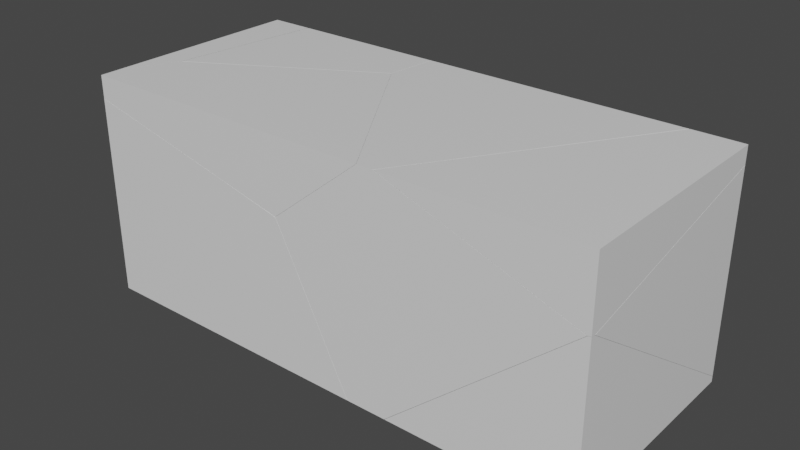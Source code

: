 # Source: BrickFractured.blend  (saved by Blender 2.81.16; exported with 4.5.12 LTS)
import bpy
from mathutils import Matrix  # noqa: F401  (used for matrix-valued properties, if any)

bpy.ops.wm.read_factory_settings(use_empty=True)
scene = bpy.context.scene
scene.name = 'Scene'

# ---- materials (node trees are filled in below, after node groups)
mat_material = bpy.data.materials.new('Material')
mat_material.alpha_threshold = 0.0
mat_material.use_transparent_shadow = False
mat_material.line_color = (0.0, 0.0, 0.0, 1.0)

# ---- material node trees
mat_material.use_nodes = True; mat_material.node_tree.nodes.clear()
_N = mat_material.node_tree.nodes; _L = mat_material.node_tree.links
n0 = _N.new('ShaderNodeOutputMaterial'); n0.name = 'Material Output'; n0.location = (300, 300)
n1 = _N.new('ShaderNodeBsdfPrincipled'); n1.name = 'Principled BSDF'; n1.location = (10, 300)
n1.distribution = 'GGX'
n1.subsurface_method = 'BURLEY'
n1.inputs[2].default_value = 0.4
n1.inputs[3].default_value = 1.45
n1.inputs[27].default_value = (0.0, 0.0, 0.0, 1.0)
n1.inputs[28].default_value = 1.0
_L.new(n1.outputs[0], n0.inputs[0])
n0.is_active_output = True

# ---- world
world_world = bpy.data.worlds.new('World'); scene.world = world_world
world_world.use_nodes = True; world_world.node_tree.nodes.clear()
_N = world_world.node_tree.nodes; _L = world_world.node_tree.links
n0 = _N.new('ShaderNodeOutputWorld'); n0.name = 'World Output'; n0.location = (300, 300)
n1 = _N.new('ShaderNodeBackground'); n1.name = 'Background'; n1.location = (10, 300)
n1.inputs[0].default_value = (0.05088, 0.05088, 0.05088, 1.0)
_L.new(n1.outputs[0], n0.inputs[0])
n0.is_active_output = True
world_world.color = (0.05088, 0.05088, 0.05088)
world_world.use_sun_shadow = False
world_world.sun_shadow_jitter_overblur = 0.0

# ---- meshes
me_cube_cell_007 = bpy.data.meshes.new('Cube_cell.007')
me_cube_cell_007.from_pydata([(0.4649, 1.438, 0.2477), (0.4649, -0.5625, 0.2477), (0.02072, 1.438, 0.2477), (0.4649, 1.438, 0.09043), (0.4649, -0.5625, -0.3481), (0.4649, -0.5234, -0.3547), (0.4649, -0.4607, -0.3405), (-1.232, -0.5162, 0.2477), (-1.261, -0.5625, 0.2477), (-0.7526, -0.5625, 0.06749), (0.4356, -0.5625, -0.3531), (0.02072, 1.438, 0.2477), (0.4649, 1.438, 0.09043), (0.4649, -0.5625, -0.3481), (0.4649, -0.5234, -0.3547), (0.4649, -0.4607, -0.3405), (-1.232, -0.5162, 0.2477), (-1.261, -0.5625, 0.2477), (-0.7526, -0.5625, 0.06749), (0.4356, -0.5625, -0.3531)], [], [(0, 11, 16, 17, 1), (19, 18, 15, 14), (7, 2, 12, 15, 18, 8), (17, 9, 10, 4, 1), (3, 11, 0), (14, 13, 19), (4, 5, 6, 3, 0, 1)])
_k = set([(2, 7), (2, 12), (3, 6), (3, 11), (4, 5), (4, 10), (5, 6), (7, 8), (8, 18), (9, 10), (9, 17), (11, 16), (12, 15), (13, 14), (13, 19), (14, 15), (16, 17), (18, 19)])
me_cube_cell_007.attributes.new('sharp_edge', 'BOOLEAN', 'EDGE').data.foreach_set('value', [ (min(e.vertices), max(e.vertices)) in _k for e in me_cube_cell_007.edges])
_uv = me_cube_cell_007.uv_layers.new(name='UVMap')
_uv.uv.foreach_set('vector', [0.5, 0.0, 0.5, 0.06679, 0.2558, 0.2551, 0.25, 0.2596, 0.25, 0.0, 0.3222, 0.3222, 1.0, 0.3212, 1.0, 0.9731, 0.5719, 0.5719, 1.0, 0.9241, 0.8434, 0.8178, 0.1085, 0.08295, 0.0269, 0.0, 0.6788, 0.0, 0.9457, 0.4554, 0.25, 0.2596, 0.2275, 0.1831, 0.1749, 0.004407, 0.1755, 0.0, 0.25, 0.0, 0.5197, 0.0, 0.5, 0.06679, 0.5, 0.0, 1.0, 0.5719, 0.7484, 0.3218, 1.0, 0.3222, 0.3245, 0.6993, 0.3253, 0.7052, 0.3235, 0.7146, 0.2697, 1.0, 0.25, 1.0, 0.25, 0.6993])
me_cube_cell_007.materials.append(mat_material)
me_cube_cell_007.use_remesh_fix_poles = True
me_cube_cell_007.use_remesh_preserve_attributes = False
me_cube_cell_007.use_mirror_vertex_groups = False
me_cube_cell_007.update()
me_cube_cell_000 = bpy.data.meshes.new('Cube_cell.000')
me_cube_cell_000.from_pydata([(0.9487, 1.113, -1.045), (-0.7962, 1.113, -1.045), (0.5559, 1.113, 0.955), (1.009, 1.113, 0.7948), (1.009, 1.113, -0.9932), (-1.808, 1.113, 0.955), (-0.6394, -0.8871, -1.045), (0.07095, 0.007383, -1.045), (-1.003, -0.8871, -1.045), (-1.856, 0.6536, 0.955), (1.009, 0.2814, 0.6064), (1.009, -0.8446, 0.3508), (1.009, -0.7823, 0.308), (-0.7231, -0.8871, 0.955), (-0.8658, -0.8871, 0.955), (1.009, 1.104, -0.9874), (-1.682, -0.8871, 0.2955), (0.9424, -0.8871, 0.3652), (0.977, -0.8871, 0.3527), (-0.1738, -0.8871, -0.6425), (1.009, 1.113, -0.9932), (0.9487, 1.113, -1.045), (0.5559, 1.113, 0.955), (1.009, 1.113, 0.7948), (-1.808, 1.113, 0.955), (-0.7962, 1.113, -1.045), (-0.6394, -0.8871, -1.045), (0.07095, 0.007383, -1.045), (-1.856, 0.6536, 0.955), (1.009, 0.2814, 0.6064), (1.009, -0.8446, 0.3508), (1.009, 1.104, -0.9874), (1.009, -0.7823, 0.308), (-0.7231, -0.8871, 0.955), (-0.8658, -0.8871, 0.955), (-1.003, -0.8871, -1.045), (-1.682, -0.8871, 0.2955), (0.9424, -0.8871, 0.3652), (0.977, -0.8871, 0.3527), (-0.1738, -0.8871, -0.6425)], [], [(25, 24, 22, 23, 20, 21), (35, 36, 28, 5, 1), (8, 25, 21, 27, 26), (30, 29, 37, 38), (36, 34, 28), (32, 30, 38, 39), (31, 32, 39, 6, 7), (33, 22, 24, 9, 14), (7, 0, 4, 31), (26, 19, 18, 17, 33, 14, 16, 8), (3, 2, 13, 37, 29), (23, 10, 11, 12, 15, 20)])
_k = set([(0, 4), (0, 7), (1, 5), (1, 35), (2, 3), (2, 13), (3, 29), (4, 31), (5, 28), (6, 7), (6, 39), (8, 16), (8, 25), (9, 14), (9, 24), (10, 11), (10, 23), (11, 12), (12, 15), (13, 37), (14, 16), (15, 20), (17, 18), (17, 33), (18, 19), (19, 26), (20, 21), (21, 27), (22, 23), (22, 33), (24, 25), (26, 27), (28, 34), (29, 30), (30, 32), (31, 32), (34, 36), (35, 36), (37, 38), (38, 39)])
me_cube_cell_000.attributes.new('sharp_edge', 'BOOLEAN', 'EDGE').data.foreach_set('value', [ (min(e.vertices), max(e.vertices)) in _k for e in me_cube_cell_000.edges])
_uv = me_cube_cell_000.uv_layers.new(name='UVMap')
_uv.uv.foreach_set('vector', [0.75, 0.2714, 0.5, 0.4236, 0.5, 0.06809, 0.52, 0.0, 0.7435, 0.0, 0.75, 0.009038, 0.9632, 0.9396, 0.9709, 0.9709, 0.06887, 0.06887, 0.8716, 0.02378, 0.9904, 0.02198, 0.75, 0.3968, 1.0, 0.4279, 1.0, 0.6903, 0.8618, 0.5583, 0.75, 0.4515, 0.4184, 0.4184, 1.0, 0.4197, 1.0, 0.9761, 0.6855, 0.6855, 1.0, 0.9709, 0.05815, 0.02901, 1.0, 0.06887, 0.02775, 0.02775, 0.4184, 0.0, 0.6855, 0.0, 0.6866, 0.6866, 0.02781, 0.02781, 1.0, 0.02775, 1.0, 0.6866, 0.9787, 0.946, 0.5503, 0.5503, 0.25, 0.2604, 0.5, 0.06809, 0.5, 0.4236, 0.4426, 0.4307, 0.25, 0.2818, 0.5503, 0.0, 0.5488, 0.5249, 0.08016, 0.05638, 0.02781, 0.0, 3.168e-08, 0.2478, 0.05031, 0.1778, 0.1747, 0.004781, 0.1763, 0.009981, 0.25, 0.2604, 0.25, 0.2818, 0.1676, 0.4045, 3.868e-08, 0.3025, 0.03303, 0.02377, 0.7742, 0.02382, 0.9763, 0.02421, 0.9761, 0.9761, 0.4197, 0.4197, 0.27, 1.0, 0.2936, 0.875, 0.3255, 0.7057, 0.3309, 0.7151, 0.4928, 0.9987, 0.4935, 1.0])
me_cube_cell_000.materials.append(mat_material)
me_cube_cell_000.use_remesh_fix_poles = True
me_cube_cell_000.use_remesh_preserve_attributes = False
me_cube_cell_000.use_mirror_vertex_groups = False
me_cube_cell_000.update()
me_cube_cell_001 = bpy.data.meshes.new('Cube_cell.001')
me_cube_cell_001.from_pydata([(0.163, 1.166, -0.5731), (0.163, -0.8337, -0.5731), (0.1068, 1.166, -0.5731), (0.163, 1.166, -0.5246), (-1.481, -0.8337, -0.5731), (0.163, -0.7956, 0.8227), (0.163, -0.8337, 0.8291), (0.163, 0.3077, 0.06519), (0.163, 1.157, -0.5184), (0.09956, -0.8337, 0.7943), (0.1343, -0.8337, 0.8242), (0.163, 1.166, -0.5246), (0.1068, 1.166, -0.5731), (-1.481, -0.8337, -0.5731), (0.163, 0.3077, 0.06519), (0.163, -0.7956, 0.8227), (0.163, -0.8337, 0.8291), (0.163, 1.157, -0.5184), (0.09956, -0.8337, 0.7943), (0.1343, -0.8337, 0.8242)], [], [(1, 16, 19, 18, 13), (0, 11, 17, 14, 15, 16, 1), (5, 7, 9, 10), (10, 6, 5), (13, 12, 0, 1), (12, 11, 0), (8, 3, 2, 4, 9, 7)])
_k = set([(2, 3), (2, 4), (3, 8), (4, 9), (5, 6), (5, 7), (6, 10), (7, 8), (9, 10), (11, 12), (11, 17), (12, 13), (13, 18), (14, 15), (14, 17), (15, 16), (16, 19), (18, 19)])
me_cube_cell_001.attributes.new('sharp_edge', 'BOOLEAN', 'EDGE').data.foreach_set('value', [ (min(e.vertices), max(e.vertices)) in _k for e in me_cube_cell_001.edges])
_uv = me_cube_cell_001.uv_layers.new(name='UVMap')
_uv.uv.foreach_set('vector', [0.0, 0.0, 0.1753, 0.0, 0.1747, 0.004312, 0.1709, 0.009532, 3.161e-08, 0.2472, 0.5, 1.0, 0.4939, 1.0, 0.4932, 0.9986, 0.4202, 0.8709, 0.3255, 0.705, 0.3247, 0.6993, 0.5, 0.6993, 0.4328, 0.4328, 1.0, 0.4328, 1.0, 0.9763, 0.6787, 0.6787, 1.0, 0.6787, 0.7526, 0.4315, 1.0, 0.4328, 0.75, 0.4521, 1.0, 0.6908, 1.0, 0.6993, 0.75, 0.6993, 0.75, 0.008444, 0.7439, 0.0, 0.75, 0.0, 0.02816, 0.02816, 0.08547, 0.02386, 0.5345, 0.02381, 0.9672, 0.9434, 0.0237, 0.0, 0.5672, 0.0])
me_cube_cell_001.materials.append(mat_material)
me_cube_cell_001.use_remesh_fix_poles = True
me_cube_cell_001.use_remesh_preserve_attributes = False
me_cube_cell_001.use_mirror_vertex_groups = False
me_cube_cell_001.update()
me_cube_cell_002 = bpy.data.meshes.new('Cube_cell.002')
me_cube_cell_002.from_pydata([(-0.1135, 0.7629, 0.0782), (-0.1135, 0.7629, -0.1801), (0.2838, 0.7629, 0.0782), (-0.1135, 0.6534, -0.1715), (-0.1135, -1.025, -0.03941), (-0.1135, -1.081, 0.0782), (0.1637, -0.2386, 0.0782), (0.1202, -0.5968, 0.0782), (0.2838, 0.7629, 0.0782), (-0.1135, 0.7629, -0.1801), (-0.1135, 0.6534, -0.1715), (-0.1135, -1.025, -0.03941), (-0.1135, -1.081, 0.0782), (0.1637, -0.2386, 0.0782), (0.1202, -0.5968, 0.0782)], [], [(1, 10, 11, 12, 0), (12, 14, 13, 2, 0), (4, 3, 6, 7), (7, 5, 4), (3, 9, 8, 6), (2, 1, 0)])
_k = set([(1, 2), (1, 10), (2, 13), (3, 4), (3, 9), (4, 5), (5, 7), (6, 7), (6, 8), (8, 9), (10, 11), (11, 12), (12, 14), (13, 14)])
me_cube_cell_002.attributes.new('sharp_edge', 'BOOLEAN', 'EDGE').data.foreach_set('value', [ (min(e.vertices), max(e.vertices)) in _k for e in me_cube_cell_002.edges])
_uv = me_cube_cell_002.uv_layers.new(name='UVMap')
_uv.uv.foreach_set('vector', [0.03228, 0.6993, 0.03122, 0.7158, 0.0147, 0.9681, 2.061e-08, 0.9766, 0.0, 0.6993, 0.2695, 0.6993, 0.33, 0.6642, 0.3748, 0.6576, 0.5, 0.6395, 0.5, 0.6993, 1.0, 0.8685, 0.1299, 0.0, 0.8557, 0.0, 1.0, 0.2578, 0.7422, 0.0, 0.7396, 0.608, 0.1315, 0.0, 0.1299, 0.1299, 0.1049, 0.04077, 0.8539, 0.04048, 0.8557, 0.8557, 0.5, 0.6395, 0.5323, 0.6993, 0.5, 0.6993])
me_cube_cell_002.materials.append(mat_material)
me_cube_cell_002.use_remesh_fix_poles = True
me_cube_cell_002.use_remesh_preserve_attributes = False
me_cube_cell_002.use_mirror_vertex_groups = False
me_cube_cell_002.update()
me_cube_cell_003 = bpy.data.meshes.new('Cube_cell.003')
me_cube_cell_003.from_pydata([(-0.1248, 0.07815, -0.209), (-0.1248, 0.07815, 0.627), (0.3744, 0.07815, -0.209), (-0.1248, -0.2344, -0.209), (-0.1248, 0.07815, 0.627), (0.3744, 0.07815, -0.209), (-0.1248, -0.2344, -0.209)], [], [(0, 5, 6), (0, 4, 5), (6, 4, 0), (2, 1, 3)])
_k = set([(1, 2), (1, 3), (2, 3), (4, 5), (4, 6), (5, 6)])
me_cube_cell_003.attributes.new('sharp_edge', 'BOOLEAN', 'EDGE').data.foreach_set('value', [ (min(e.vertices), max(e.vertices)) in _k for e in me_cube_cell_003.edges])
_uv = me_cube_cell_003.uv_layers.new(name='UVMap')
_uv.uv.foreach_set('vector', [1.0, 0.0, 1.0, 0.07507, 0.9609, 0.0, 0.75, 0.6993, 0.6455, 0.6993, 0.75, 0.6242, 0.25, 0.7463, 0.1455, 0.6993, 0.25, 0.6993, 0.9544, 0.8336, 0.1969, 0.07629, 0.955, 0.07582])
me_cube_cell_003.materials.append(mat_material)
me_cube_cell_003.use_remesh_fix_poles = True
me_cube_cell_003.use_remesh_preserve_attributes = False
me_cube_cell_003.use_mirror_vertex_groups = False
me_cube_cell_003.update()
me_cube_cell_004 = bpy.data.meshes.new('Cube_cell.004')
me_cube_cell_004.from_pydata([(-1.016, -0.2734, 0.1193), (-1.016, -0.2734, -0.08175), (-1.016, -0.2106, -0.05651), (-1.016, -0.06719, 0.001247), (-1.016, -0.124, 0.1193), (0.7692, 1.265, 0.1193), (1.758, -0.2734, 0.1193), (1.735, -0.2382, 0.1193), (-0.7562, 0.3785, 0.1193), (-0.7817, 0.3636, 0.1193), (1.412, -0.2734, -0.1601), (0.9434, -0.2734, -0.5383), (-1.016, -0.2734, -0.08175), (-1.016, -0.2106, -0.05651), (-1.016, -0.06719, 0.001247), (-1.016, -0.124, 0.1193), (1.758, -0.2734, 0.1193), (1.735, -0.2382, 0.1193), (0.7692, 1.265, 0.1193), (-0.7562, 0.3785, 0.1193), (-0.7817, 0.3636, 0.1193), (1.412, -0.2734, -0.1601), (0.9434, -0.2734, -0.5383)], [], [(2, 14, 20, 8), (17, 6, 21), (14, 15, 20), (12, 22, 10, 16, 0), (18, 17, 21, 11), (4, 3, 13, 12, 0), (16, 7, 5, 19, 9, 4, 0), (11, 1, 2, 8, 18)])
_k = set([(1, 2), (1, 11), (2, 14), (3, 4), (3, 13), (4, 9), (5, 7), (5, 19), (6, 17), (6, 21), (7, 16), (8, 18), (8, 20), (9, 19), (10, 16), (10, 22), (11, 21), (12, 13), (12, 22), (14, 15), (15, 20), (17, 18)])
me_cube_cell_004.attributes.new('sharp_edge', 'BOOLEAN', 'EDGE').data.foreach_set('value', [ (min(e.vertices), max(e.vertices)) in _k for e in me_cube_cell_004.edges])
_uv = me_cube_cell_004.uv_layers.new(name='UVMap')
_uv.uv.foreach_set('vector', [1.0, 0.8703, 0.1295, 0.0, 0.7396, 0.0, 1.0, 0.1939, 0.06812, 0.06812, 0.4528, 0.05254, 0.4515, 0.4515, 0.1295, 0.1295, 0.7415, 0.1293, 0.7396, 0.7396, 0.2249, 0.6993, 0.1678, 0.4047, 0.2151, 0.3342, 0.25, 0.2822, 0.25, 0.6993, 1.0, 0.9316, 0.06812, 0.0, 0.4515, 0.0, 1.0, 0.02957, 2.068e-08, 0.9775, 0.01476, 0.969, 0.02198, 0.9905, 0.02513, 1.0, 2.235e-08, 1.0, 0.25, 0.2822, 0.2544, 0.2856, 0.4423, 0.4309, 0.3315, 0.6602, 0.3296, 0.6641, 0.2687, 0.6993, 0.25, 0.6993, 0.02957, 0.02957, 0.03272, 0.02593, 0.1297, 0.0, 0.8061, 0.0, 0.9316, 0.9316])
me_cube_cell_004.materials.append(mat_material)
me_cube_cell_004.use_remesh_fix_poles = True
me_cube_cell_004.use_remesh_preserve_attributes = False
me_cube_cell_004.use_mirror_vertex_groups = False
me_cube_cell_004.update()
me_cube_cell_005 = bpy.data.meshes.new('Cube_cell.005')
me_cube_cell_005.from_pydata([(-0.8109, -1.018, -1.364), (2.033, 0.9822, -1.364), (-0.8109, 0.9822, -0.5227), (-0.3081, 0.9822, -1.364), (-0.8109, 0.9822, 0.3755), (1.021, 0.9822, 0.6356), (-0.4098, 0.9822, 0.6356), (1.826, -1.018, -1.364), (-0.8109, -0.9047, 0.4778), (-0.8109, -1.018, 0.4321), (-0.8109, 0.6677, -1.364), (-0.8109, -0.8081, 0.5165), (-0.8109, -0.858, 0.4966), (-0.8109, -0.719, 0.5096), (1.011, 0.8892, 0.6356), (0.9739, 0.525, 0.6356), (-0.5737, -0.3722, 0.6356), (0.4901, 0.244, 0.6356), (-0.4646, 0.5316, 0.6356), (1.149, -1.018, -0.02828), (0.5498, -1.018, 0.1151), (1.021, 0.9822, 0.6356), (2.033, 0.9822, -1.364), (-0.8109, 0.9822, -0.5227), (-0.3081, 0.9822, -1.364), (-0.4098, 0.9822, 0.6356), (-0.8109, 0.9822, 0.3755), (-0.8109, -0.858, 0.4966), (-0.8109, -0.9047, 0.4778), (-0.8109, -1.018, 0.4321), (-0.8109, 0.6677, -1.364), (-0.8109, -0.8081, 0.5165), (-0.8109, -0.719, 0.5096), (1.011, 0.8892, 0.6356), (0.9739, 0.525, 0.6356), (-0.5737, -0.3722, 0.6356), (0.4901, 0.244, 0.6356), (-0.4646, 0.5316, 0.6356), (1.826, -1.018, -1.364), (0.5498, -1.018, 0.1151), (1.149, -1.018, -0.02828)], [], [(0, 29, 28, 27, 31, 32, 26, 23, 30), (24, 23, 26, 25, 21, 22), (30, 24, 22, 38, 0), (36, 35, 11, 12), (34, 36, 12, 8, 39, 40), (25, 37, 16, 17, 15, 33, 21), (8, 9, 39), (10, 2, 3), (38, 19, 20, 29, 0), (14, 34, 40), (13, 11, 35, 18), (18, 6, 4, 13), (7, 1, 5, 14, 40)])
_k = set([(1, 5), (1, 7), (2, 3), (2, 10), (3, 10), (4, 6), (4, 13), (5, 14), (6, 18), (7, 40), (8, 9), (8, 12), (9, 39), (11, 12), (11, 13), (14, 34), (15, 17), (15, 33), (16, 17), (16, 37), (18, 35), (19, 20), (19, 38), (20, 29), (21, 22), (21, 33), (22, 38), (23, 24), (23, 30), (24, 30), (25, 26), (25, 37), (26, 32), (27, 28), (27, 31), (28, 29), (31, 32), (34, 36), (35, 36), (39, 40)])
me_cube_cell_005.attributes.new('sharp_edge', 'BOOLEAN', 'EDGE').data.foreach_set('value', [ (min(e.vertices), max(e.vertices)) in _k for e in me_cube_cell_005.edges])
_uv = me_cube_cell_005.uv_layers.new(name='UVMap')
_uv.uv.foreach_set('vector', [0.25, 1.0, 0.02544, 1.0, 0.01972, 0.983, 0.01738, 0.976, 0.01489, 0.9685, 0.01576, 0.9551, 0.03252, 0.6993, 0.1448, 0.6993, 0.25, 0.7466, 0.75, 0.6237, 0.6448, 0.6993, 0.5325, 0.6993, 0.5, 0.639, 0.5, 0.4238, 0.75, 0.2717, 0.9607, 0.0, 1.0, 0.0756, 1.0, 0.4276, 0.75, 0.3964, 0.75, 0.0, 1.0, 0.7417, 0.2565, 0.0, 0.87, 0.0, 1.0, 0.0276, 0.06872, 0.06872, 0.2583, 0.0, 0.9724, 0.0, 1.0, 0.02496, 1.0, 0.7005, 0.9707, 0.9707, 0.5, 0.639, 0.4437, 0.6472, 0.3307, 0.6636, 0.4077, 0.5037, 0.4428, 0.4309, 0.4884, 0.4253, 0.5, 0.4238, 0.02496, 0.02496, 0.7005, 0.02476, 0.7005, 0.7005, 0.1198, 0.07494, 0.879, 0.0751, 0.8793, 0.8344, 3.873e-08, 0.3029, 0.1675, 0.4049, 0.1849, 0.4947, 0.2246, 0.6993, 8.941e-08, 0.6993, 0.06799, 0.06799, 1.0, 0.06872, 0.9761, 0.9761, 0.09393, 0.09393, 0.13, 0.0, 0.7435, 0.0, 0.7409, 0.7409, 1.0, 0.7409, 0.8692, 0.8433, 0.1201, 0.09427, 1.0, 0.09393, 0.9761, 0.9394, 0.9917, 0.968, 0.03911, 0.01543, 0.06799, 0.0, 0.9761, 0.0])
me_cube_cell_005.materials.append(mat_material)
me_cube_cell_005.use_remesh_fix_poles = True
me_cube_cell_005.use_remesh_preserve_attributes = False
me_cube_cell_005.use_mirror_vertex_groups = False
me_cube_cell_005.update()

# ---- objects
ob_cube_cell = bpy.data.objects.new('Cube_cell', me_cube_cell_007)
ob_cube_cell_001 = bpy.data.objects.new('Cube_cell.001', me_cube_cell_000)
ob_cube_cell_002 = bpy.data.objects.new('Cube_cell.002', me_cube_cell_001)
ob_cube_cell_003 = bpy.data.objects.new('Cube_cell.003', me_cube_cell_002)
ob_cube_cell_004 = bpy.data.objects.new('Cube_cell.004', me_cube_cell_003)
ob_cube_cell_005 = bpy.data.objects.new('Cube_cell.005', me_cube_cell_004)
ob_cube_cell_006 = bpy.data.objects.new('Cube_cell.006', me_cube_cell_005)

# ---- transforms, parenting, visibility, modifiers, constraints
ob_cube_cell.location = (1.861, -0.4375, 0.7523)
ob_cube_cell.lineart.crease_threshold = 0.0
ob_cube_cell_001.location = (1.317, -0.1129, 0.04503)
ob_cube_cell_001.lineart.crease_threshold = 0.0
ob_cube_cell_002.location = (2.163, -0.1663, -0.4269)
ob_cube_cell_002.lineart.crease_threshold = 0.0
ob_cube_cell_003.location = (-2.212, 0.2371, 0.9218)
ob_cube_cell_003.lineart.crease_threshold = 0.0
ob_cube_cell_004.location = (-2.201, 0.9219, -0.791)
ob_cube_cell_004.lineart.crease_threshold = 0.0
ob_cube_cell_005.location = (-1.309, -0.7266, 0.8807)
ob_cube_cell_005.lineart.crease_threshold = 0.0
ob_cube_cell_006.location = (-1.515, 0.01777, 0.3644)
ob_cube_cell_006.lineart.crease_threshold = 0.0

# ---- collection membership
scene.collection.objects.link(ob_cube_cell)
scene.collection.objects.link(ob_cube_cell_001)
scene.collection.objects.link(ob_cube_cell_002)
scene.collection.objects.link(ob_cube_cell_003)
scene.collection.objects.link(ob_cube_cell_004)
scene.collection.objects.link(ob_cube_cell_005)
scene.collection.objects.link(ob_cube_cell_006)

# ---- scene / render settings (as saved in the file)
scene.frame_start = 1; scene.frame_end = 250; scene.frame_set(1)
scene.render.engine = 'BLENDER_EEVEE_NEXT'
scene.cycles.use_denoising = False
scene.cycles.samples = 128
scene.cycles.sampling_pattern = 'TABULATED_SOBOL'
scene.cycles.use_adaptive_sampling = False
scene.cycles.use_light_tree = False
scene.view_settings.view_transform = 'Filmic'
bpy.context.view_layer.update()

# ---- added for rendering (the .blend has no active camera and no usable light): camera, sun
cam_auto = bpy.data.cameras.new('AutoCamera')
cam_auto.lens = 50.0
cam_auto.sensor_width = 36.0
cam_auto.clip_end = 1000.0
ob_auto_camera = bpy.data.objects.new('AutoCamera', cam_auto)
scene.collection.objects.link(ob_auto_camera)
ob_auto_camera.location = (5.03647, -6.04377, 4.02918)
ob_auto_camera.rotation_euler = (1.09748, -7.21219e-08, 0.694738)
scene.camera = ob_auto_camera
light_auto_sun = bpy.data.lights.new('AutoSun', 'SUN')
light_auto_sun.energy = 3.0
light_auto_sun.angle = 0.0523599
ob_auto_sun = bpy.data.objects.new('AutoSun', light_auto_sun)
scene.collection.objects.link(ob_auto_sun)
ob_auto_sun.rotation_euler = (0.872665, 0.174533, 0.523599)
bpy.context.view_layer.update()

